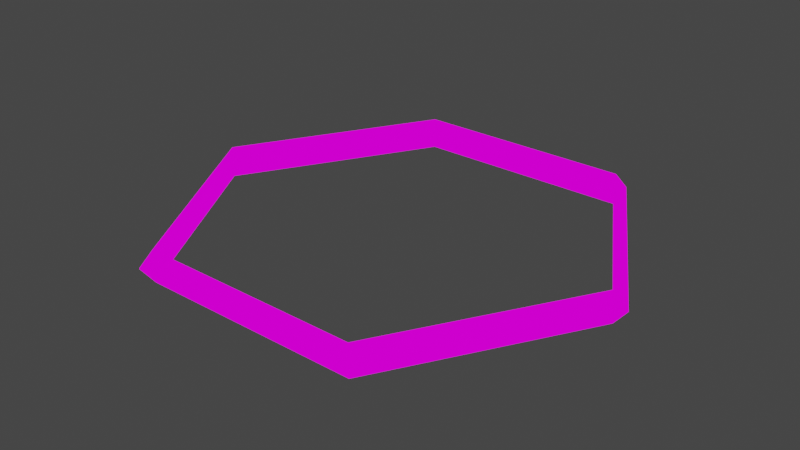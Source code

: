 # Source: scienceTubering2.blend  (saved by Blender 2.82.7; exported with 4.5.12 LTS)
import bpy
from mathutils import Matrix  # noqa: F401  (used for matrix-valued properties, if any)

bpy.ops.wm.read_factory_settings(use_empty=True)
scene = bpy.context.scene
scene.name = 'Scene'

# ---- collections
col_collection = bpy.data.collections.new('Collection'); scene.collection.children.link(col_collection)

# ---- images (referenced by path relative to the original .blend; pixels are not part of the script)
import os
ASSET_DIR = os.environ.get("B2B_ASSET_DIR", "")  # directory of the original .blend (textures are referenced by path, not embedded)
HERE = os.path.dirname(os.path.abspath(__file__))  # packed textures are extracted next to this script under _unpacked/

def load_image(name, relpath, width, height, colorspace="sRGB"):
    """Load a texture the original file referenced (path relative to the .blend, or extracted next to this script)."""
    p = next((c for c in (os.path.join(HERE, relpath), os.path.join(ASSET_DIR, relpath)) if relpath and os.path.exists(c)), "")
    if p:
        img = bpy.data.images.load(p, check_existing=True)
        img.name = name
    else:  # same state as the original file: an image datablock whose file is absent (Cycles renders it pink)
        img = bpy.data.images.new(name, width, height)
        img.source = "FILE"
        img.filepath = "//" + (relpath or name)
    img.colorspace_settings.name = colorspace
    return img
img_vestaofficesciencetube_png = load_image('vestaOfficeScienceTube.png', 'vestaOfficeScienceTube.png', 1024, 1024, 'sRGB')

# ---- materials (node trees are filled in below, after node groups)
mat_vestaofficesciencetube = bpy.data.materials.new('vestaOfficeScienceTube')
mat_vestaofficesciencetube.use_transparent_shadow = False

# ---- material node trees
mat_vestaofficesciencetube.use_nodes = True; mat_vestaofficesciencetube.node_tree.nodes.clear()
_N = mat_vestaofficesciencetube.node_tree.nodes; _L = mat_vestaofficesciencetube.node_tree.links
n0 = _N.new('ShaderNodeOutputMaterial'); n0.name = 'Material Output'; n0.location = (400, 0)
n1 = _N.new('ShaderNodeLightPath'); n1.name = 'Light Path'; n1.location = (0, 250)
n2 = _N.new('ShaderNodeBsdfTransparent'); n2.name = 'Transparent BSDF'; n2.location = (-200, -100)
n3 = _N.new('ShaderNodeEmission'); n3.name = 'Emission'; n3.location = (-200, -200)
n4 = _N.new('ShaderNodeMixShader'); n4.name = 'Mix Shader'; n4.location = (200, 0)
n5 = _N.new('ShaderNodeMixShader'); n5.name = 'Mix Shader.001'; n5.location = (0, -100)
n6 = _N.new('ShaderNodeTexImage'); n6.name = 'Image Texture'; n6.location = (-500, 100)
n6.image = img_vestaofficesciencetube_png
n6.interpolation = 'Closest'
_L.new(n6.outputs[0], n3.inputs[0])
_L.new(n6.outputs[1], n5.inputs[0])
_L.new(n2.outputs[0], n5.inputs[1])
_L.new(n2.outputs[0], n4.inputs[1])
_L.new(n3.outputs[0], n5.inputs[2])
_L.new(n5.outputs[0], n4.inputs[2])
_L.new(n1.outputs[0], n4.inputs[0])
_L.new(n4.outputs[0], n0.inputs[0])
n0.is_active_output = True

# ---- world
world_world = bpy.data.worlds.new('World'); scene.world = world_world
world_world.use_nodes = True; world_world.node_tree.nodes.clear()
_N = world_world.node_tree.nodes; _L = world_world.node_tree.links
n0 = _N.new('ShaderNodeOutputWorld'); n0.name = 'World Output'; n0.location = (300, 300)
n1 = _N.new('ShaderNodeBackground'); n1.name = 'Background'; n1.location = (10, 300)
n1.inputs[0].default_value = (0.05088, 0.05088, 0.05088, 1.0)
_L.new(n1.outputs[0], n0.inputs[0])
n0.is_active_output = True
world_world.color = (0.05088, 0.05088, 0.05088)
world_world.use_sun_shadow = False
world_world.sun_shadow_jitter_overblur = 0.0

# ---- meshes
me_torus = bpy.data.meshes.new('Torus')
me_torus.from_pydata([(0.76, 4.824e-09, 0.0), (0.7181, 3.16e-10, 0.0517), (0.7181, 3.16e-10, -0.0517), (0.38, 0.6582, 0.0), (0.3591, 0.6219, 0.0517), (0.3591, 0.6219, -0.0517), (-0.38, 0.6582, 0.0), (-0.3591, 0.6219, 0.0517), (-0.3591, 0.6219, -0.0517), (-0.76, 7.126e-08, 0.0), (-0.7181, 6.31e-08, 0.0517), (-0.7181, 6.31e-08, -0.0517), (-0.38, -0.6582, 0.0), (-0.3591, -0.6219, 0.0517), (-0.3591, -0.6219, -0.0517), (0.38, -0.6582, 0.0), (0.3591, -0.6219, 0.0517), (0.3591, -0.6219, -0.0517)], [], [(0, 3, 4, 1), (1, 4, 5, 2), (2, 5, 3, 0), (3, 6, 7, 4), (4, 7, 8, 5), (5, 8, 6, 3), (6, 9, 10, 7), (7, 10, 11, 8), (8, 11, 9, 6), (9, 12, 13, 10), (10, 13, 14, 11), (11, 14, 12, 9), (12, 15, 16, 13), (13, 16, 17, 14), (14, 17, 15, 12), (15, 0, 1, 16), (16, 1, 2, 17), (17, 2, 0, 15)])
_uv = me_torus.uv_layers.new(name='UVMap')
_uv.uv.foreach_set('vector', [0.9756, 0.8854, 0.7805, 0.8854, 0.7886, 0.8646, 0.9756, 0.8646, 0.4309, 0.6458, 0.6098, 0.6458, 0.6098, 0.6875, 0.4309, 0.6875, 0.9187, 0.9688, 0.8293, 0.9688, 0.8293, 0.9479, 0.9268, 0.9479, 0.626, 0.6875, 0.4146, 0.6875, 0.4309, 0.6458, 0.6098, 0.6458, 0.7886, 0.8542, 0.9675, 0.8542, 0.9675, 0.8958, 0.7886, 0.8958, 0.8699, 0.9688, 0.8699, 0.9688, 0.8862, 0.9479, 0.8862, 0.9479, 0.9756, 0.8854, 0.7805, 0.8854, 0.7805, 0.8646, 0.9675, 0.8646, 0.4715, 0.6458, 0.5691, 0.6458, 0.5691, 0.6875, 0.4715, 0.6875, 0.9675, 0.9688, 0.7807, 0.9688, 0.7807, 0.9479, 0.9754, 0.9479, 0.4553, 0.7812, 0.5691, 0.5521, 0.5854, 0.5836, 0.4878, 0.7812, 0.4309, 0.6458, 0.6098, 0.6458, 0.6098, 0.6875, 0.4309, 0.6875, 0.9754, 0.9688, 0.7886, 0.9688, 0.7807, 0.9479, 0.9754, 0.9479, 0.9756, 0.8854, 0.7805, 0.8854, 0.7886, 0.8646, 0.9675, 0.8646, 0.7886, 0.8542, 0.9675, 0.8542, 0.9675, 0.8958, 0.7886, 0.8958, 0.9675, 0.9688, 0.7886, 0.9688, 0.7805, 0.9479, 0.9756, 0.9479, 0.4146, 0.6562, 0.6341, 0.6562, 0.6179, 0.6979, 0.4309, 0.6979, 0.4715, 0.6458, 0.5691, 0.6458, 0.5691, 0.6875, 0.4715, 0.6875, 0.9512, 0.9688, 0.7886, 0.9688, 0.7886, 0.9479, 0.9675, 0.9479])
me_torus.materials.append(mat_vestaofficesciencetube)
me_torus.use_remesh_fix_poles = True
me_torus.use_remesh_preserve_attributes = False
me_torus.use_mirror_vertex_groups = False
me_torus.update()

# ---- objects
ob_torus = bpy.data.objects.new('Torus', me_torus)

# ---- transforms, parenting, visibility, modifiers, constraints
ob_torus.location = (0.0, 0.0, 0.0)
ob_torus.lineart.crease_threshold = 0.0

# ---- collection membership
col_collection.objects.link(ob_torus)

# ---- scene / render settings (as saved in the file)
scene.frame_start = 1; scene.frame_end = 250; scene.frame_set(1)
scene.render.engine = 'BLENDER_EEVEE_NEXT'
scene.cycles.use_denoising = False
scene.cycles.samples = 128
scene.cycles.sampling_pattern = 'TABULATED_SOBOL'
scene.cycles.use_adaptive_sampling = False
scene.cycles.use_light_tree = False
scene.view_settings.view_transform = 'Filmic'
bpy.context.view_layer.update()

# ---- added for rendering (the .blend has no active camera): camera
cam_auto = bpy.data.cameras.new('AutoCamera')
cam_auto.lens = 50.0
cam_auto.sensor_width = 36.0
cam_auto.clip_end = 1000.0
ob_auto_camera = bpy.data.objects.new('AutoCamera', cam_auto)
scene.collection.objects.link(ob_auto_camera)
ob_auto_camera.location = (1.86282, -2.23539, 1.49026)
ob_auto_camera.rotation_euler = (1.09748, -7.21219e-08, 0.694738)
scene.camera = ob_auto_camera
bpy.context.view_layer.update()
